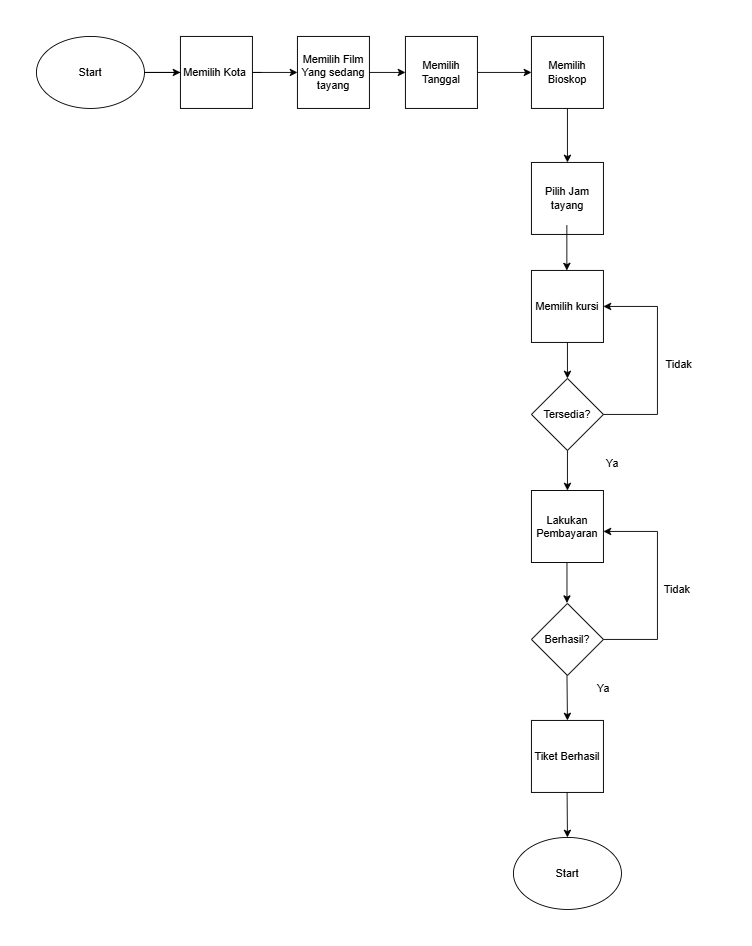

The diagram above was exported from draw.io. Its source (the exported page's mxGraphModel, read from the mxfile embedded in the PNG):
<mxGraphModel dx="2000" dy="548" grid="1" gridSize="10" guides="1" tooltips="1" connect="1" arrows="1" fold="1" page="1" pageScale="1" pageWidth="827" pageHeight="1169" math="0" shadow="0">
  <root>
    <mxCell id="0" />
    <mxCell id="1" parent="0" />
    <mxCell id="QxRERIImsp8q6G4xznA_-1" value="Start" style="ellipse;whiteSpace=wrap;html=1;" vertex="1" parent="1">
      <mxGeometry x="-810" y="40" width="120" height="80" as="geometry" />
    </mxCell>
    <mxCell id="QxRERIImsp8q6G4xznA_-5" value="" style="endArrow=classic;html=1;rounded=0;exitX=1;exitY=0.5;exitDx=0;exitDy=0;entryX=0;entryY=0.5;entryDx=0;entryDy=0;" edge="1" parent="1" target="QxRERIImsp8q6G4xznA_-9">
      <mxGeometry width="50" height="50" relative="1" as="geometry">
        <mxPoint x="-560" y="80" as="sourcePoint" />
        <mxPoint x="434.090909090909" y="290" as="targetPoint" />
        <Array as="points">
          <mxPoint x="-690" y="80" />
        </Array>
      </mxGeometry>
    </mxCell>
    <mxCell id="QxRERIImsp8q6G4xznA_-9" value="Memilih Kota&amp;nbsp;" style="whiteSpace=wrap;html=1;aspect=fixed;" vertex="1" parent="1">
      <mxGeometry x="-650" y="40" width="80" height="80" as="geometry" />
    </mxCell>
    <mxCell id="QxRERIImsp8q6G4xznA_-10" value="Memilih Film&lt;div&gt;Yang sedang tayang&lt;/div&gt;" style="whiteSpace=wrap;html=1;aspect=fixed;" vertex="1" parent="1">
      <mxGeometry x="-520" y="40" width="80" height="80" as="geometry" />
    </mxCell>
    <mxCell id="QxRERIImsp8q6G4xznA_-11" value="" style="endArrow=classic;html=1;rounded=0;exitX=1;exitY=0.5;exitDx=0;exitDy=0;entryX=0;entryY=0.5;entryDx=0;entryDy=0;" edge="1" parent="1" source="QxRERIImsp8q6G4xznA_-9" target="QxRERIImsp8q6G4xznA_-10">
      <mxGeometry width="50" height="50" relative="1" as="geometry">
        <mxPoint x="-510" y="160" as="sourcePoint" />
        <mxPoint x="-380" y="160" as="targetPoint" />
        <Array as="points" />
      </mxGeometry>
    </mxCell>
    <mxCell id="QxRERIImsp8q6G4xznA_-14" value="Memilih Tanggal" style="whiteSpace=wrap;html=1;aspect=fixed;" vertex="1" parent="1">
      <mxGeometry x="-400" y="40" width="80" height="80" as="geometry" />
    </mxCell>
    <mxCell id="QxRERIImsp8q6G4xznA_-15" value="" style="endArrow=classic;html=1;rounded=0;exitX=1;exitY=0.5;exitDx=0;exitDy=0;entryX=0;entryY=0.5;entryDx=0;entryDy=0;" edge="1" parent="1" source="QxRERIImsp8q6G4xznA_-10" target="QxRERIImsp8q6G4xznA_-14">
      <mxGeometry width="50" height="50" relative="1" as="geometry">
        <mxPoint x="-330" y="120" as="sourcePoint" />
        <mxPoint x="-280" y="70" as="targetPoint" />
      </mxGeometry>
    </mxCell>
    <mxCell id="QxRERIImsp8q6G4xznA_-16" value="Memilih Bioskop" style="whiteSpace=wrap;html=1;aspect=fixed;" vertex="1" parent="1">
      <mxGeometry x="-260" y="40" width="80" height="80" as="geometry" />
    </mxCell>
    <mxCell id="QxRERIImsp8q6G4xznA_-17" value="" style="endArrow=classic;html=1;rounded=0;entryX=0;entryY=0.5;entryDx=0;entryDy=0;exitX=1;exitY=0.5;exitDx=0;exitDy=0;" edge="1" parent="1" source="QxRERIImsp8q6G4xznA_-14" target="QxRERIImsp8q6G4xznA_-16">
      <mxGeometry width="50" height="50" relative="1" as="geometry">
        <mxPoint x="-320" y="90" as="sourcePoint" />
        <mxPoint x="-210" y="140" as="targetPoint" />
      </mxGeometry>
    </mxCell>
    <mxCell id="QxRERIImsp8q6G4xznA_-20" value="Pilih Jam tayang" style="whiteSpace=wrap;html=1;aspect=fixed;" vertex="1" parent="1">
      <mxGeometry x="-260" y="180" width="80" height="80" as="geometry" />
    </mxCell>
    <mxCell id="QxRERIImsp8q6G4xznA_-21" value="" style="endArrow=classic;html=1;rounded=0;exitX=0.5;exitY=1;exitDx=0;exitDy=0;" edge="1" parent="1" source="QxRERIImsp8q6G4xznA_-16" target="QxRERIImsp8q6G4xznA_-20">
      <mxGeometry width="50" height="50" relative="1" as="geometry">
        <mxPoint x="-310" y="270" as="sourcePoint" />
        <mxPoint x="-360" y="290" as="targetPoint" />
      </mxGeometry>
    </mxCell>
    <mxCell id="QxRERIImsp8q6G4xznA_-22" value="Memilih kursi" style="whiteSpace=wrap;html=1;aspect=fixed;" vertex="1" parent="1">
      <mxGeometry x="-260" y="300" width="80" height="80" as="geometry" />
    </mxCell>
    <mxCell id="QxRERIImsp8q6G4xznA_-23" value="" style="endArrow=classic;html=1;rounded=0;exitX=0.5;exitY=1;exitDx=0;exitDy=0;" edge="1" parent="1">
      <mxGeometry width="50" height="50" relative="1" as="geometry">
        <mxPoint x="-220.67000000000002" y="250" as="sourcePoint" />
        <mxPoint x="-220.67000000000002" y="300" as="targetPoint" />
      </mxGeometry>
    </mxCell>
    <mxCell id="QxRERIImsp8q6G4xznA_-24" value="Tersedia?" style="rhombus;whiteSpace=wrap;html=1;" vertex="1" parent="1">
      <mxGeometry x="-260" y="420" width="80" height="80" as="geometry" />
    </mxCell>
    <mxCell id="QxRERIImsp8q6G4xznA_-25" value="" style="endArrow=classic;html=1;rounded=0;exitX=0.5;exitY=1;exitDx=0;exitDy=0;entryX=0.5;entryY=0;entryDx=0;entryDy=0;" edge="1" parent="1" source="QxRERIImsp8q6G4xznA_-22" target="QxRERIImsp8q6G4xznA_-24">
      <mxGeometry width="50" height="50" relative="1" as="geometry">
        <mxPoint x="-150" y="400" as="sourcePoint" />
        <mxPoint x="-100" y="350" as="targetPoint" />
      </mxGeometry>
    </mxCell>
    <mxCell id="QxRERIImsp8q6G4xznA_-26" value="" style="endArrow=classic;html=1;rounded=0;entryX=1;entryY=0.5;entryDx=0;entryDy=0;" edge="1" parent="1" target="QxRERIImsp8q6G4xznA_-22">
      <mxGeometry width="50" height="50" relative="1" as="geometry">
        <mxPoint x="-180" y="460" as="sourcePoint" />
        <mxPoint x="-110" y="460" as="targetPoint" />
        <Array as="points">
          <mxPoint x="-120" y="460" />
          <mxPoint x="-120" y="340" />
        </Array>
      </mxGeometry>
    </mxCell>
    <mxCell id="QxRERIImsp8q6G4xznA_-27" value="Tidak" style="text;html=1;align=center;verticalAlign=middle;whiteSpace=wrap;rounded=0;" vertex="1" parent="1">
      <mxGeometry x="-138" y="640" width="80" height="30" as="geometry" />
    </mxCell>
    <mxCell id="QxRERIImsp8q6G4xznA_-28" value="Lakukan Pembayaran" style="whiteSpace=wrap;html=1;aspect=fixed;" vertex="1" parent="1">
      <mxGeometry x="-260" y="544.5" width="80" height="80" as="geometry" />
    </mxCell>
    <mxCell id="QxRERIImsp8q6G4xznA_-29" value="" style="endArrow=classic;html=1;rounded=0;exitX=0.5;exitY=1;exitDx=0;exitDy=0;" edge="1" parent="1" source="QxRERIImsp8q6G4xznA_-24" target="QxRERIImsp8q6G4xznA_-28">
      <mxGeometry width="50" height="50" relative="1" as="geometry">
        <mxPoint x="-150" y="550" as="sourcePoint" />
        <mxPoint x="-100" y="500" as="targetPoint" />
      </mxGeometry>
    </mxCell>
    <mxCell id="QxRERIImsp8q6G4xznA_-30" value="Berhasil?" style="rhombus;whiteSpace=wrap;html=1;" vertex="1" parent="1">
      <mxGeometry x="-260" y="670" width="80" height="80" as="geometry" />
    </mxCell>
    <mxCell id="QxRERIImsp8q6G4xznA_-31" value="" style="endArrow=classic;html=1;rounded=0;entryX=1;entryY=0.5;entryDx=0;entryDy=0;" edge="1" parent="1">
      <mxGeometry width="50" height="50" relative="1" as="geometry">
        <mxPoint x="-180" y="710" as="sourcePoint" />
        <mxPoint x="-180" y="590" as="targetPoint" />
        <Array as="points">
          <mxPoint x="-120" y="710" />
          <mxPoint x="-120" y="590" />
        </Array>
      </mxGeometry>
    </mxCell>
    <mxCell id="QxRERIImsp8q6G4xznA_-32" value="Tidak" style="text;html=1;align=center;verticalAlign=middle;whiteSpace=wrap;rounded=0;" vertex="1" parent="1">
      <mxGeometry x="-136" y="390" width="80" height="30" as="geometry" />
    </mxCell>
    <mxCell id="QxRERIImsp8q6G4xznA_-36" value="" style="endArrow=classic;html=1;rounded=0;exitX=0.5;exitY=1;exitDx=0;exitDy=0;" edge="1" parent="1">
      <mxGeometry width="50" height="50" relative="1" as="geometry">
        <mxPoint x="-220.53" y="624.5" as="sourcePoint" />
        <mxPoint x="-220.53" y="669.5" as="targetPoint" />
      </mxGeometry>
    </mxCell>
    <mxCell id="QxRERIImsp8q6G4xznA_-37" value="Tiket Berhasil" style="whiteSpace=wrap;html=1;aspect=fixed;" vertex="1" parent="1">
      <mxGeometry x="-260" y="800" width="80" height="80" as="geometry" />
    </mxCell>
    <mxCell id="QxRERIImsp8q6G4xznA_-38" value="" style="endArrow=classic;html=1;rounded=0;exitX=0.5;exitY=1;exitDx=0;exitDy=0;entryX=0.5;entryY=0;entryDx=0;entryDy=0;" edge="1" parent="1" target="QxRERIImsp8q6G4xznA_-37">
      <mxGeometry width="50" height="50" relative="1" as="geometry">
        <mxPoint x="-220.53" y="750" as="sourcePoint" />
        <mxPoint x="-220.53" y="795" as="targetPoint" />
      </mxGeometry>
    </mxCell>
    <mxCell id="QxRERIImsp8q6G4xznA_-40" value="Start" style="ellipse;whiteSpace=wrap;html=1;" vertex="1" parent="1">
      <mxGeometry x="-280" y="930" width="120" height="80" as="geometry" />
    </mxCell>
    <mxCell id="QxRERIImsp8q6G4xznA_-41" value="" style="endArrow=classic;html=1;rounded=0;exitX=0.5;exitY=1;exitDx=0;exitDy=0;entryX=0.5;entryY=0;entryDx=0;entryDy=0;" edge="1" parent="1" target="QxRERIImsp8q6G4xznA_-40">
      <mxGeometry width="50" height="50" relative="1" as="geometry">
        <mxPoint x="-220.4" y="880" as="sourcePoint" />
        <mxPoint x="-220.4" y="925" as="targetPoint" />
      </mxGeometry>
    </mxCell>
    <mxCell id="QxRERIImsp8q6G4xznA_-43" value="Ya" style="text;html=1;align=center;verticalAlign=middle;whiteSpace=wrap;rounded=0;" vertex="1" parent="1">
      <mxGeometry x="-220" y="750" width="80" height="30" as="geometry" />
    </mxCell>
    <mxCell id="QxRERIImsp8q6G4xznA_-44" value="Ya" style="text;html=1;align=center;verticalAlign=middle;whiteSpace=wrap;rounded=0;" vertex="1" parent="1">
      <mxGeometry x="-210" y="500" width="80" height="30" as="geometry" />
    </mxCell>
  </root>
</mxGraphModel>